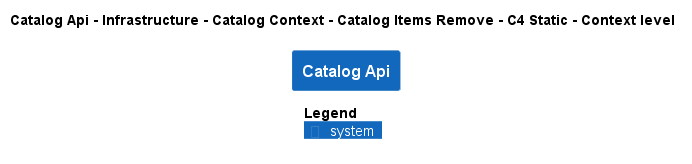

The diagram above was rendered by PlantUML. Its source (embedded in the PNG):
@startuml
!pragma layout smetana
!include ..\..\..\..\..\..\..\..\.c4s\C4_Context.puml

AddElementTag("state:new", $bgColor=green, $fontColor=#ffffff, $borderColor=green, $shadowing="False")
AddElementTag("state:changed", $bgColor=orange, $fontColor=#ffffff, $borderColor=orange, $shadowing="False")
AddElementTag("state:removed", $bgColor=red, $fontColor=#ffffff, $borderColor=red, $shadowing="False")

AddRelTag("state:new", $textColor=green, $lineColor=green)
AddRelTag("state:changed", $textColor=orange, $lineColor=orange)
AddRelTag("state:removed", $textColor=red, $lineColor=red)

SHOW_PERSON_PORTRAIT()
LAYOUT_TOP_DOWN()

skinparam linetype polyline

title Catalog Api - Infrastructure - Catalog Context - Catalog Items Remove - C4 Static - Context level

System(dotnet.eShop.Architecture.SoftwareSystems.CatalogApi, "Catalog Api", "")



SHOW_LEGEND()
@enduml